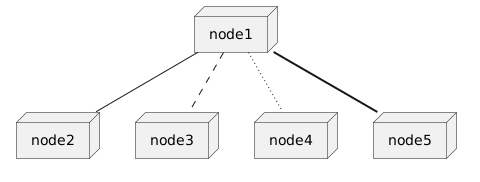

The diagram above was rendered by PlantUML. Its source (embedded in the PNG):
@startuml
node node1
node node2
node node3
node node4
node node5
node1 -- node2
node1 .. node3
node1 ~~ node4
node1 == node5
@enduml